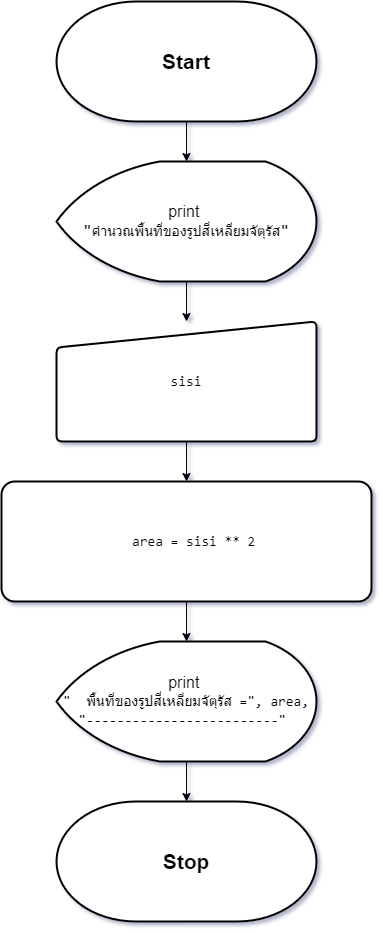

The diagram above was exported from draw.io. Its source (the exported page's mxGraphModel, read from the mxfile embedded in the PNG):
<mxGraphModel dx="472" dy="736" grid="1" gridSize="10" guides="1" tooltips="1" connect="1" arrows="1" fold="1" page="1" pageScale="1" pageWidth="827" pageHeight="1169" math="0" shadow="0">
  <root>
    <mxCell id="0" />
    <mxCell id="1" parent="0" />
    <mxCell id="h4A4DJFyEhcsKV__63Zm-1" value="&lt;font style=&quot;font-size: 21px;&quot;&gt;&lt;b&gt;Start&lt;/b&gt;&lt;/font&gt;" style="strokeWidth=2;html=1;shape=mxgraph.flowchart.terminator;whiteSpace=wrap;" vertex="1" parent="1">
      <mxGeometry x="284" y="80" width="260" height="120" as="geometry" />
    </mxCell>
    <mxCell id="h4A4DJFyEhcsKV__63Zm-6" style="edgeStyle=orthogonalEdgeStyle;rounded=0;orthogonalLoop=1;jettySize=auto;html=1;entryX=0.5;entryY=0;entryDx=0;entryDy=0;" edge="1" parent="1" source="h4A4DJFyEhcsKV__63Zm-2" target="h4A4DJFyEhcsKV__63Zm-5">
      <mxGeometry relative="1" as="geometry" />
    </mxCell>
    <mxCell id="h4A4DJFyEhcsKV__63Zm-2" value="&lt;font style=&quot;font-size: 16px;&quot;&gt;print&amp;nbsp;&lt;/font&gt;&lt;div&gt;&lt;span style=&quot;font-family: Consolas, &amp;quot;Courier New&amp;quot;, monospace; white-space: pre;&quot;&gt;&lt;font style=&quot;font-size: 16px;&quot;&gt;&quot;&lt;/font&gt;&lt;/span&gt;&lt;span style=&quot;font-family: Consolas, &amp;quot;Courier New&amp;quot;, monospace; font-size: 14px; white-space: pre;&quot;&gt;คำนวณพื้นที่ของรูปสี่เหลี่ยมจัตุรัส&lt;/span&gt;&lt;span style=&quot;font-size: 16px; font-family: Consolas, &amp;quot;Courier New&amp;quot;, monospace; white-space: pre;&quot;&gt;&quot;&lt;/span&gt;&lt;br&gt;&lt;/div&gt;" style="strokeWidth=2;html=1;shape=mxgraph.flowchart.display;whiteSpace=wrap;" vertex="1" parent="1">
      <mxGeometry x="284" y="240" width="260" height="120" as="geometry" />
    </mxCell>
    <mxCell id="h4A4DJFyEhcsKV__63Zm-3" style="edgeStyle=orthogonalEdgeStyle;rounded=0;orthogonalLoop=1;jettySize=auto;html=1;entryX=0.5;entryY=0;entryDx=0;entryDy=0;entryPerimeter=0;" edge="1" parent="1" source="h4A4DJFyEhcsKV__63Zm-1" target="h4A4DJFyEhcsKV__63Zm-2">
      <mxGeometry relative="1" as="geometry" />
    </mxCell>
    <mxCell id="h4A4DJFyEhcsKV__63Zm-8" value="" style="edgeStyle=orthogonalEdgeStyle;rounded=0;orthogonalLoop=1;jettySize=auto;html=1;" edge="1" parent="1" source="h4A4DJFyEhcsKV__63Zm-5" target="h4A4DJFyEhcsKV__63Zm-7">
      <mxGeometry relative="1" as="geometry" />
    </mxCell>
    <mxCell id="h4A4DJFyEhcsKV__63Zm-5" value="&lt;div style=&quot;font-size: 16px;&quot;&gt;&lt;div style=&quot;font-family: Consolas, &amp;quot;Courier New&amp;quot;, monospace; font-size: 14px; line-height: 19px; white-space: pre;&quot;&gt;sisi&lt;/div&gt;&lt;/div&gt;" style="html=1;strokeWidth=2;shape=manualInput;whiteSpace=wrap;rounded=1;size=26;arcSize=11;" vertex="1" parent="1">
      <mxGeometry x="284" y="400" width="260" height="120" as="geometry" />
    </mxCell>
    <mxCell id="h4A4DJFyEhcsKV__63Zm-10" value="" style="edgeStyle=orthogonalEdgeStyle;rounded=0;orthogonalLoop=1;jettySize=auto;html=1;" edge="1" parent="1" source="h4A4DJFyEhcsKV__63Zm-7" target="h4A4DJFyEhcsKV__63Zm-9">
      <mxGeometry relative="1" as="geometry" />
    </mxCell>
    <mxCell id="h4A4DJFyEhcsKV__63Zm-7" value="&lt;div style=&quot;font-family: Consolas, &amp;quot;Courier New&amp;quot;, monospace; font-size: 16px; line-height: 19px; white-space: pre;&quot;&gt;&lt;div style=&quot;font-size: 14px; line-height: 19px;&quot;&gt;&lt;div style=&quot;&quot;&gt;&amp;nbsp; area = sisi ** 2&lt;/div&gt;&lt;/div&gt;&lt;/div&gt;" style="rounded=1;whiteSpace=wrap;html=1;strokeWidth=2;arcSize=11;" vertex="1" parent="1">
      <mxGeometry x="229" y="560" width="370" height="120" as="geometry" />
    </mxCell>
    <mxCell id="h4A4DJFyEhcsKV__63Zm-12" value="" style="edgeStyle=orthogonalEdgeStyle;rounded=0;orthogonalLoop=1;jettySize=auto;html=1;" edge="1" parent="1" source="h4A4DJFyEhcsKV__63Zm-9" target="h4A4DJFyEhcsKV__63Zm-11">
      <mxGeometry relative="1" as="geometry" />
    </mxCell>
    <mxCell id="h4A4DJFyEhcsKV__63Zm-9" value="&lt;font style=&quot;font-size: 16px;&quot;&gt;print&amp;nbsp;&lt;/font&gt;&lt;div&gt;&lt;div style=&quot;font-family: Consolas, &amp;quot;Courier New&amp;quot;, monospace; font-size: 14px; line-height: 19px; white-space: pre;&quot;&gt;&quot; &amp;nbsp;พื้นที่ของรูปสี่เหลี่ยมจัตุรัส =&quot;, area,&lt;br&gt;&lt;/div&gt;&lt;div style=&quot;font-family: Consolas, &amp;quot;Courier New&amp;quot;, monospace; font-size: 14px; line-height: 19px; white-space: pre;&quot;&gt;&quot;-------------------------&quot; &lt;/div&gt;&lt;/div&gt;" style="strokeWidth=2;html=1;shape=mxgraph.flowchart.display;whiteSpace=wrap;" vertex="1" parent="1">
      <mxGeometry x="284" y="720" width="260" height="120" as="geometry" />
    </mxCell>
    <mxCell id="h4A4DJFyEhcsKV__63Zm-11" value="&lt;font style=&quot;font-size: 21px;&quot;&gt;&lt;b&gt;Stop&lt;/b&gt;&lt;/font&gt;" style="strokeWidth=2;html=1;shape=mxgraph.flowchart.terminator;whiteSpace=wrap;" vertex="1" parent="1">
      <mxGeometry x="284" y="880" width="260" height="120" as="geometry" />
    </mxCell>
  </root>
</mxGraphModel>